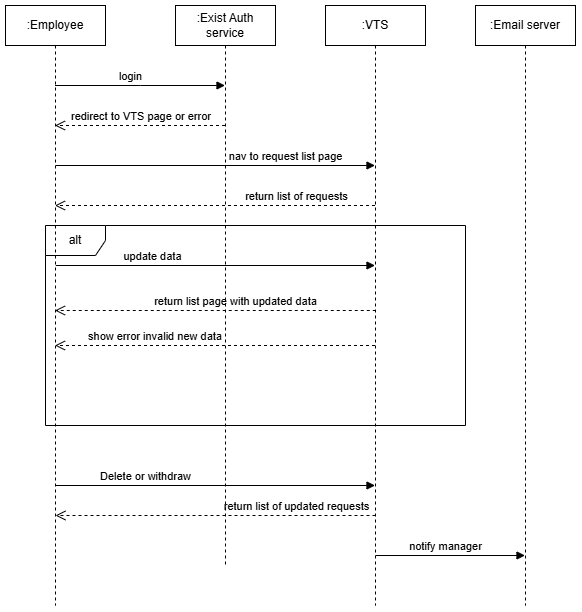

The diagram above was exported from draw.io. Its source (the exported page's mxGraphModel, read from the mxfile embedded in the PNG):
<mxGraphModel dx="1373" dy="735" grid="1" gridSize="10" guides="1" tooltips="1" connect="1" arrows="1" fold="1" page="1" pageScale="1" pageWidth="850" pageHeight="1100" math="0" shadow="0">
  <root>
    <mxCell id="0" />
    <mxCell id="1" parent="0" />
    <mxCell id="5Wz4GAfQbTcKf-RnoHdJ-198" parent="1" style="shape=umlFrame;whiteSpace=wrap;html=1;pointerEvents=0;" value="alt" vertex="1">
      <mxGeometry height="200" width="420" x="70" y="260" as="geometry" />
    </mxCell>
    <mxCell id="5Wz4GAfQbTcKf-RnoHdJ-183" parent="1" style="shape=umlLifeline;perimeter=lifelinePerimeter;whiteSpace=wrap;html=1;container=1;dropTarget=0;collapsible=0;recursiveResize=0;outlineConnect=0;portConstraint=eastwest;newEdgeStyle={&quot;edgeStyle&quot;:&quot;sequenceEdgeStyle&quot;,&quot;libavoidRouting&quot;:0,&quot;curved&quot;:0,&quot;rounded&quot;:0};" value=":Employee" vertex="1">
      <mxGeometry height="600" width="100" x="30" y="40" as="geometry" />
    </mxCell>
    <mxCell id="5Wz4GAfQbTcKf-RnoHdJ-184" parent="1" style="shape=umlLifeline;perimeter=lifelinePerimeter;whiteSpace=wrap;html=1;container=1;dropTarget=0;collapsible=0;recursiveResize=0;outlineConnect=0;portConstraint=eastwest;newEdgeStyle={&quot;edgeStyle&quot;:&quot;sequenceEdgeStyle&quot;,&quot;libavoidRouting&quot;:0,&quot;curved&quot;:0,&quot;rounded&quot;:0};" value=":Exist Auth service" vertex="1">
      <mxGeometry height="560" width="100" x="200" y="40" as="geometry" />
    </mxCell>
    <mxCell id="5Wz4GAfQbTcKf-RnoHdJ-185" edge="1" parent="1" source="5Wz4GAfQbTcKf-RnoHdJ-183" style="html=1;verticalAlign=bottom;endArrow=block;edgeStyle=sequenceEdgeStyle;libavoidRouting=0;curved=0;rounded=0;defaultLabelBackgroundColor=page;" target="5Wz4GAfQbTcKf-RnoHdJ-184" value="login">
      <mxGeometry relative="1" width="80" x="-0.1187" as="geometry">
        <Array as="points">
          <mxPoint x="174.75" y="120" />
        </Array>
        <mxPoint x="110" y="120" as="sourcePoint" />
        <mxPoint x="190" y="120" as="targetPoint" />
      </mxGeometry>
    </mxCell>
    <mxCell id="5Wz4GAfQbTcKf-RnoHdJ-186" edge="1" parent="1" source="5Wz4GAfQbTcKf-RnoHdJ-184" style="html=1;verticalAlign=bottom;endArrow=open;dashed=1;endSize=8;edgeStyle=sequenceEdgeStyle;libavoidRouting=0;curved=0;rounded=0;defaultLabelBackgroundColor=page;" target="5Wz4GAfQbTcKf-RnoHdJ-183" value="redirect to VTS page or error&amp;nbsp;">
      <mxGeometry relative="1" x="-0.0062" as="geometry">
        <mxPoint x="1" as="offset" />
        <Array as="points">
          <mxPoint x="184.75" y="160" />
        </Array>
        <mxPoint x="210" y="160" as="sourcePoint" />
        <mxPoint x="130" y="160" as="targetPoint" />
      </mxGeometry>
    </mxCell>
    <mxCell id="5Wz4GAfQbTcKf-RnoHdJ-187" parent="1" style="shape=umlLifeline;perimeter=lifelinePerimeter;whiteSpace=wrap;html=1;container=1;dropTarget=0;collapsible=0;recursiveResize=0;outlineConnect=0;portConstraint=eastwest;newEdgeStyle={&quot;edgeStyle&quot;:&quot;sequenceEdgeStyle&quot;,&quot;libavoidRouting&quot;:0,&quot;curved&quot;:0,&quot;rounded&quot;:0};" value=":VTS" vertex="1">
      <mxGeometry height="600" width="100" x="350" y="40" as="geometry" />
    </mxCell>
    <mxCell id="5Wz4GAfQbTcKf-RnoHdJ-188" edge="1" parent="1" style="html=1;verticalAlign=bottom;endArrow=block;edgeStyle=sequenceEdgeStyle;libavoidRouting=0;curved=0;rounded=0;defaultLabelBackgroundColor=page;" target="5Wz4GAfQbTcKf-RnoHdJ-187" value="nav to request list page">
      <mxGeometry relative="1" width="80" x="0.4397" as="geometry">
        <mxPoint as="offset" />
        <Array as="points" />
        <mxPoint x="80" y="200" as="sourcePoint" />
        <mxPoint x="160" y="200" as="targetPoint" />
      </mxGeometry>
    </mxCell>
    <mxCell id="5Wz4GAfQbTcKf-RnoHdJ-189" edge="1" parent="1" source="5Wz4GAfQbTcKf-RnoHdJ-187" style="html=1;verticalAlign=bottom;endArrow=open;dashed=1;endSize=8;edgeStyle=sequenceEdgeStyle;libavoidRouting=0;curved=0;rounded=0;defaultLabelBackgroundColor=page;" target="5Wz4GAfQbTcKf-RnoHdJ-183" value="return list of requests">
      <mxGeometry relative="1" x="-0.5062" as="geometry">
        <Array as="points">
          <mxPoint x="339.75" y="240" />
        </Array>
        <mxPoint x="360" y="240" as="sourcePoint" />
        <mxPoint x="280" y="240" as="targetPoint" />
      </mxGeometry>
    </mxCell>
    <mxCell id="5Wz4GAfQbTcKf-RnoHdJ-190" edge="1" parent="1" style="html=1;verticalAlign=bottom;endArrow=block;edgeStyle=sequenceEdgeStyle;libavoidRouting=0;curved=0;rounded=0;defaultLabelBackgroundColor=page;" target="5Wz4GAfQbTcKf-RnoHdJ-187" value="update data&amp;nbsp;&amp;nbsp;">
      <mxGeometry relative="1" width="80" x="-0.374" as="geometry">
        <mxPoint as="offset" />
        <Array as="points" />
        <mxPoint x="80.25" y="300" as="sourcePoint" />
        <mxPoint x="160.25" y="300" as="targetPoint" />
      </mxGeometry>
    </mxCell>
    <mxCell id="5Wz4GAfQbTcKf-RnoHdJ-191" edge="1" parent="1" style="html=1;verticalAlign=bottom;endArrow=open;dashed=1;endSize=8;edgeStyle=sequenceEdgeStyle;libavoidRouting=0;curved=0;rounded=0;defaultLabelBackgroundColor=page;" target="5Wz4GAfQbTcKf-RnoHdJ-183" value="return list page with updated data">
      <mxGeometry relative="1" x="-0.1264" as="geometry">
        <mxPoint as="offset" />
        <Array as="points" />
        <mxPoint x="400.25" y="345" as="sourcePoint" />
        <mxPoint x="320.25" y="345" as="targetPoint" />
      </mxGeometry>
    </mxCell>
    <mxCell id="5Wz4GAfQbTcKf-RnoHdJ-192" parent="1" style="shape=umlLifeline;perimeter=lifelinePerimeter;whiteSpace=wrap;html=1;container=1;dropTarget=0;collapsible=0;recursiveResize=0;outlineConnect=0;portConstraint=eastwest;newEdgeStyle={&quot;edgeStyle&quot;:&quot;sequenceEdgeStyle&quot;,&quot;libavoidRouting&quot;:0,&quot;curved&quot;:0,&quot;rounded&quot;:0};" value=":Email server" vertex="1">
      <mxGeometry height="600" width="100" x="500" y="40" as="geometry" />
    </mxCell>
    <mxCell id="5Wz4GAfQbTcKf-RnoHdJ-199" edge="1" parent="1" source="5Wz4GAfQbTcKf-RnoHdJ-187" style="html=1;verticalAlign=bottom;endArrow=open;dashed=1;endSize=8;edgeStyle=sequenceEdgeStyle;libavoidRouting=0;curved=0;rounded=0;defaultLabelBackgroundColor=page;" target="5Wz4GAfQbTcKf-RnoHdJ-183" value="show error invalid new data&amp;nbsp;">
      <mxGeometry relative="1" x="0.3719" as="geometry">
        <mxPoint x="1" as="offset" />
        <Array as="points">
          <mxPoint x="204.75" y="380" />
        </Array>
        <mxPoint x="330" y="380" as="sourcePoint" />
        <mxPoint x="250" y="380" as="targetPoint" />
      </mxGeometry>
    </mxCell>
    <mxCell id="5Wz4GAfQbTcKf-RnoHdJ-200" edge="1" parent="1" style="html=1;verticalAlign=bottom;endArrow=block;edgeStyle=sequenceEdgeStyle;libavoidRouting=0;curved=0;rounded=0;defaultLabelBackgroundColor=page;" target="5Wz4GAfQbTcKf-RnoHdJ-187" value="Delete or withdraw">
      <mxGeometry relative="1" width="80" x="-0.4366" as="geometry">
        <mxPoint as="offset" />
        <Array as="points" />
        <mxPoint x="80" y="520" as="sourcePoint" />
        <mxPoint x="160" y="520" as="targetPoint" />
      </mxGeometry>
    </mxCell>
    <mxCell id="5Wz4GAfQbTcKf-RnoHdJ-201" edge="1" parent="1" style="html=1;verticalAlign=bottom;endArrow=open;dashed=1;endSize=8;edgeStyle=sequenceEdgeStyle;libavoidRouting=0;curved=0;rounded=0;defaultLabelBackgroundColor=page;" value="return list of updated requests">
      <mxGeometry relative="1" x="-0.5062" as="geometry">
        <Array as="points">
          <mxPoint x="240" y="550" />
        </Array>
        <mxPoint x="400" y="550" as="sourcePoint" />
        <mxPoint x="80" y="550" as="targetPoint" />
      </mxGeometry>
    </mxCell>
    <mxCell id="5Wz4GAfQbTcKf-RnoHdJ-211" edge="1" parent="1" style="html=1;verticalAlign=bottom;endArrow=block;edgeStyle=sequenceEdgeStyle;libavoidRouting=0;curved=0;rounded=0;defaultLabelBackgroundColor=page;" target="5Wz4GAfQbTcKf-RnoHdJ-192" value="notify manager">
      <mxGeometry relative="1" width="80" x="-0.0635" as="geometry">
        <mxPoint as="offset" />
        <Array as="points" />
        <mxPoint x="400" y="590" as="sourcePoint" />
        <mxPoint x="480" y="590" as="targetPoint" />
      </mxGeometry>
    </mxCell>
  </root>
</mxGraphModel>